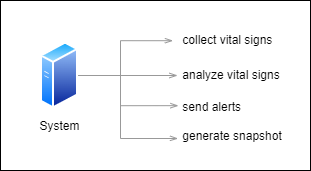

The diagram above was exported from draw.io. Its source (the exported page's mxGraphModel, read from the mxfile embedded in the PNG):
<mxGraphModel dx="1050" dy="629" grid="1" gridSize="10" guides="1" tooltips="1" connect="1" arrows="1" fold="1" page="1" pageScale="1" pageWidth="850" pageHeight="1100" math="0" shadow="0">
  <root>
    <mxCell id="0" />
    <mxCell id="1" parent="0" />
    <mxCell id="jz-KykW1OMWx469fHjhX-1" value="" style="rounded=0;whiteSpace=wrap;html=1;" parent="1" vertex="1">
      <mxGeometry x="170" y="70" width="310" height="170" as="geometry" />
    </mxCell>
    <mxCell id="ocyGnz3OOjL78k8BQzNp-3" value="&amp;nbsp;generate snapshot" style="text;html=1;align=left;verticalAlign=middle;resizable=0;points=[];autosize=1;strokeColor=none;fillColor=none;" parent="1" vertex="1">
      <mxGeometry x="347" y="191" width="130" height="30" as="geometry" />
    </mxCell>
    <mxCell id="ocyGnz3OOjL78k8BQzNp-14" style="edgeStyle=orthogonalEdgeStyle;rounded=0;orthogonalLoop=1;jettySize=auto;html=1;strokeColor=#999999;endArrow=openThin;endFill=0;entryX=0.01;entryY=0.439;entryDx=0;entryDy=0;entryPerimeter=0;exitX=1;exitY=0.5;exitDx=0;exitDy=0;" parent="1" source="vdqF7beSynzFhpe_csRy-2" target="iRfF6jym1bzcB-ReOKW8-2" edge="1">
      <mxGeometry relative="1" as="geometry">
        <mxPoint x="250" y="150" as="sourcePoint" />
        <Array as="points">
          <mxPoint x="290" y="145" />
          <mxPoint x="290" y="175" />
          <mxPoint x="348" y="175" />
        </Array>
      </mxGeometry>
    </mxCell>
    <mxCell id="ocyGnz3OOjL78k8BQzNp-17" value="" style="edgeStyle=orthogonalEdgeStyle;rounded=0;orthogonalLoop=1;jettySize=auto;html=1;entryX=-0.038;entryY=0.507;entryDx=0;entryDy=0;entryPerimeter=0;strokeColor=#999999;endArrow=openThin;endFill=0;exitX=1;exitY=0.5;exitDx=0;exitDy=0;" parent="1" source="vdqF7beSynzFhpe_csRy-2" target="iRfF6jym1bzcB-ReOKW8-1" edge="1">
      <mxGeometry relative="1" as="geometry">
        <Array as="points">
          <mxPoint x="290" y="145" />
          <mxPoint x="290" y="110" />
        </Array>
        <mxPoint x="100" y="260" as="sourcePoint" />
        <mxPoint x="216" y="260" as="targetPoint" />
      </mxGeometry>
    </mxCell>
    <mxCell id="ocyGnz3OOjL78k8BQzNp-18" style="edgeStyle=orthogonalEdgeStyle;rounded=0;orthogonalLoop=1;jettySize=auto;html=1;exitX=1;exitY=0.5;exitDx=0;exitDy=0;strokeColor=#999999;endArrow=openThin;endFill=0;" parent="1" source="vdqF7beSynzFhpe_csRy-2" target="vdqF7beSynzFhpe_csRy-3" edge="1">
      <mxGeometry relative="1" as="geometry">
        <mxPoint x="262" y="260" as="sourcePoint" />
      </mxGeometry>
    </mxCell>
    <mxCell id="iRfF6jym1bzcB-ReOKW8-1" value="&amp;nbsp;collect vital signs&amp;nbsp;" style="text;html=1;align=left;verticalAlign=middle;resizable=0;points=[];autosize=1;strokeColor=none;fillColor=none;" parent="1" vertex="1">
      <mxGeometry x="347" y="95" width="120" height="30" as="geometry" />
    </mxCell>
    <mxCell id="iRfF6jym1bzcB-ReOKW8-2" value="&amp;nbsp;send alerts&amp;nbsp;" style="text;html=1;align=left;verticalAlign=middle;resizable=0;points=[];autosize=1;strokeColor=none;fillColor=none;" parent="1" vertex="1">
      <mxGeometry x="347" y="162" width="90" height="30" as="geometry" />
    </mxCell>
    <mxCell id="vdqF7beSynzFhpe_csRy-2" value="System" style="image;aspect=fixed;perimeter=ellipsePerimeter;html=1;align=center;shadow=0;dashed=0;spacingTop=3;image=img/lib/active_directory/generic_server.svg;" vertex="1" parent="1">
      <mxGeometry x="210" y="111.07" width="38" height="67.86" as="geometry" />
    </mxCell>
    <mxCell id="vdqF7beSynzFhpe_csRy-3" value="&amp;nbsp;analyze vital signs" style="text;html=1;align=left;verticalAlign=middle;resizable=0;points=[];autosize=1;strokeColor=none;fillColor=none;" vertex="1" parent="1">
      <mxGeometry x="347" y="130" width="120" height="30" as="geometry" />
    </mxCell>
    <mxCell id="vdqF7beSynzFhpe_csRy-4" style="edgeStyle=orthogonalEdgeStyle;rounded=0;orthogonalLoop=1;jettySize=auto;html=1;strokeColor=#999999;endArrow=openThin;endFill=0;entryX=0.004;entryY=0.569;entryDx=0;entryDy=0;entryPerimeter=0;exitX=1;exitY=0.5;exitDx=0;exitDy=0;" edge="1" parent="1" target="ocyGnz3OOjL78k8BQzNp-3">
      <mxGeometry relative="1" as="geometry">
        <mxPoint x="247.99999999999966" y="144.99999999999994" as="sourcePoint" />
        <mxPoint x="358.30999999999995" y="209.57999999999998" as="targetPoint" />
        <Array as="points">
          <mxPoint x="290" y="145" />
          <mxPoint x="290" y="208" />
          <mxPoint x="345" y="208" />
          <mxPoint x="345" y="209" />
        </Array>
      </mxGeometry>
    </mxCell>
  </root>
</mxGraphModel>